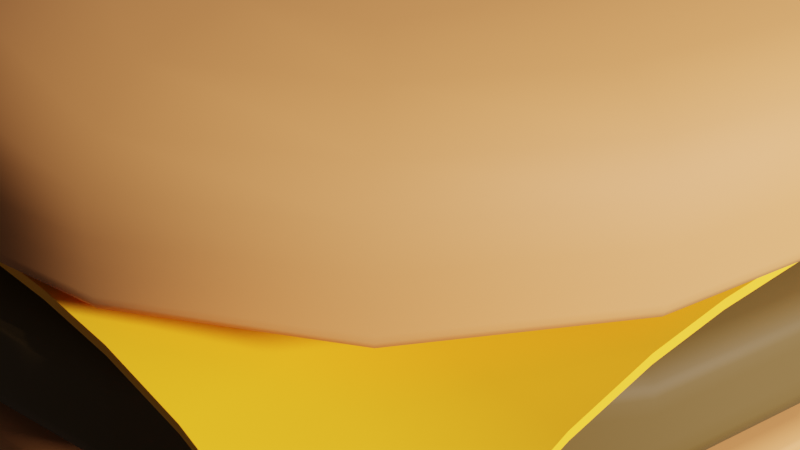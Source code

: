 # Source: sandwich.blend  (saved by Blender 2.93.21; exported with 4.5.12 LTS)
import bpy
from mathutils import Matrix  # noqa: F401  (used for matrix-valued properties, if any)

bpy.ops.wm.read_factory_settings(use_empty=True)
scene = bpy.context.scene
scene.name = 'Scene'

# ---- collections
col_collection = bpy.data.collections.new('Collection'); scene.collection.children.link(col_collection)

# ---- materials (node trees are filled in below, after node groups)
mat_bunmaterial = bpy.data.materials.new('BunMaterial')
mat_bunmaterial.use_transparent_shadow = False
mat_meatmaterial = bpy.data.materials.new('MeatMaterial')
mat_meatmaterial.use_transparent_shadow = False
mat_cheesematerial = bpy.data.materials.new('CheeseMaterial')
mat_cheesematerial.use_transparent_shadow = False

# ---- node groups
ng_auto_smooth = bpy.data.node_groups.new('Auto Smooth', 'GeometryNodeTree')
_s = ng_auto_smooth.interface.new_socket(name='Geometry', in_out='OUTPUT', socket_type='NodeSocketGeometry')
_s = ng_auto_smooth.interface.new_socket(name='Geometry', in_out='INPUT', socket_type='NodeSocketGeometry')
_s = ng_auto_smooth.interface.new_socket(name='Angle', in_out='INPUT', socket_type='NodeSocketFloat')
_s.subtype = 'ANGLE'
_s.min_value = 0.0
_s.max_value = 3.142
ng_auto_smooth.is_modifier = True
_N = ng_auto_smooth.nodes; _L = ng_auto_smooth.links
n0 = _N.new('NodeGroupOutput'); n0.name = 'Group Output'; n0.location = (480, -100)
n1 = _N.new('NodeGroupInput'); n1.name = 'Group Input'; n1.location = (-420, -300)
n2 = _N.new('NodeGroupInput'); n2.name = 'Group Input.001'; n2.location = (-60, -100)
n3 = _N.new('GeometryNodeSetShadeSmooth'); n3.name = 'Set Shade Smooth'; n3.location = (120, -100)
n3.domain = 'EDGE'
n4 = _N.new('GeometryNodeSetShadeSmooth'); n4.name = 'Set Shade Smooth.001'; n4.location = (300, -100)
n5 = _N.new('GeometryNodeInputMeshEdgeAngle'); n5.name = 'Edge Angle'; n5.location = (-420, -220)
n6 = _N.new('GeometryNodeInputEdgeSmooth'); n6.name = 'Is Edge Smooth'; n6.location = (-60, -160)
n7 = _N.new('GeometryNodeInputShadeSmooth'); n7.name = 'Is Face Smooth'; n7.location = (-240, -340)
n8 = _N.new('FunctionNodeBooleanMath'); n8.name = 'Boolean Math'; n8.location = (-60, -220)
n9 = _N.new('FunctionNodeCompare'); n9.name = 'Compare'; n9.location = (-240, -180)
n9.operation = 'LESS_EQUAL'
_L.new(n5.outputs[0], n9.inputs[0])
_L.new(n4.outputs[0], n0.inputs[0])
_L.new(n1.outputs[1], n9.inputs[1])
_L.new(n9.outputs[0], n8.inputs[0])
_L.new(n7.outputs[0], n8.inputs[1])
_L.new(n2.outputs[0], n3.inputs[0])
_L.new(n6.outputs[0], n3.inputs[1])
_L.new(n3.outputs[0], n4.inputs[0])
_L.new(n8.outputs[0], n3.inputs[2])
n0.is_active_output = True

# ---- material node trees
mat_bunmaterial.use_nodes = True; mat_bunmaterial.node_tree.nodes.clear()
_N = mat_bunmaterial.node_tree.nodes; _L = mat_bunmaterial.node_tree.links
n0 = _N.new('ShaderNodeBsdfPrincipled'); n0.name = 'Principled BSDF'; n0.location = (10, 300)
n0.distribution = 'GGX'
n0.subsurface_method = 'BURLEY'
n0.inputs[0].default_value = (0.5647, 0.1987, 0.05409, 1.0)
n0.inputs[2].default_value = 0.75
n0.inputs[3].default_value = 1.45
n0.inputs[27].default_value = (0.0, 0.0, 0.0, 1.0)
n0.inputs[28].default_value = 1.0
n1 = _N.new('ShaderNodeOutputMaterial'); n1.name = 'Material Output'; n1.location = (300, 300)
_L.new(n0.outputs[0], n1.inputs[0])
n1.is_active_output = True
mat_meatmaterial.use_nodes = True; mat_meatmaterial.node_tree.nodes.clear()
_N = mat_meatmaterial.node_tree.nodes; _L = mat_meatmaterial.node_tree.links
n0 = _N.new('ShaderNodeBsdfPrincipled'); n0.name = 'Principled BSDF'; n0.location = (10, 300)
n0.distribution = 'GGX'
n0.subsurface_method = 'BURLEY'
n0.inputs[0].default_value = (0.09084, 0.04231, 0.0009106, 1.0)
n0.inputs[2].default_value = 0.75
n0.inputs[3].default_value = 1.45
n0.inputs[27].default_value = (0.0, 0.0, 0.0, 1.0)
n0.inputs[28].default_value = 1.0
n1 = _N.new('ShaderNodeOutputMaterial'); n1.name = 'Material Output'; n1.location = (300, 300)
_L.new(n0.outputs[0], n1.inputs[0])
n1.is_active_output = True
mat_cheesematerial.use_nodes = True; mat_cheesematerial.node_tree.nodes.clear()
_N = mat_cheesematerial.node_tree.nodes; _L = mat_cheesematerial.node_tree.links
n0 = _N.new('ShaderNodeBsdfPrincipled'); n0.name = 'Principled BSDF'; n0.location = (10, 300)
n0.distribution = 'GGX'
n0.subsurface_method = 'BURLEY'
n0.inputs[0].default_value = (1.0, 0.3813, 0.0, 1.0)
n0.inputs[2].default_value = 0.75
n0.inputs[3].default_value = 1.45
n0.inputs[27].default_value = (0.0, 0.0, 0.0, 1.0)
n0.inputs[28].default_value = 1.0
n1 = _N.new('ShaderNodeOutputMaterial'); n1.name = 'Material Output'; n1.location = (300, 300)
_L.new(n0.outputs[0], n1.inputs[0])
n1.is_active_output = True

# ---- world
world_world = bpy.data.worlds.new('World'); scene.world = world_world
world_world.use_nodes = True; world_world.node_tree.nodes.clear()
_N = world_world.node_tree.nodes; _L = world_world.node_tree.links
n0 = _N.new('ShaderNodeOutputWorld'); n0.name = 'World Output'; n0.location = (300, 300)
n1 = _N.new('ShaderNodeBackground'); n1.name = 'Background'; n1.location = (10, 300)
n1.inputs[0].default_value = (0.05088, 0.05088, 0.05088, 1.0)
_L.new(n1.outputs[0], n0.inputs[0])
n0.is_active_output = True
world_world.color = (0.05088, 0.05088, 0.05088)
world_world.use_sun_shadow = False
world_world.sun_shadow_jitter_overblur = 0.0

# ---- cameras
cam_camera = bpy.data.cameras.new('Camera')
cam_camera.clip_end = 100.0
cam_camera.ortho_scale = 7.314

# ---- lights
light_light = bpy.data.lights.new('Light', 'SUN')
light_light.transmission_factor = 0.0
light_light.angle = 0.1993
light_light.shadow_soft_size = 0.1
light_light.shadow_cascade_max_distance = 1000.0

# ---- meshes
me_cube_001 = bpy.data.meshes.new('Cube.001')
me_cube_001.from_pydata([(-5.0, -5.0, -5.0), (-5.0, -5.0, -2.055), (-5.0, 5.0, -5.0), (-5.0, 5.0, -2.055), (5.0, -5.0, -5.0), (5.0, -5.0, -2.055), (5.0, 5.0, -5.0), (5.0, 5.0, -2.055), (-5.0, -5.0, -2.183), (-5.0, 5.0, -2.183), (5.0, 5.0, -2.183), (5.0, -5.0, -2.183), (-5.0, 5.0, -3.235), (5.0, 5.0, -3.235), (5.0, -5.0, -3.235), (-5.0, -5.0, -3.235)], [], [(8, 1, 3, 9), (9, 3, 7, 10), (10, 7, 5, 11), (11, 5, 1, 8), (2, 6, 4, 0), (7, 3, 1, 5), (14, 11, 8, 15), (13, 10, 11, 14), (12, 9, 10, 13), (15, 8, 9, 12), (0, 15, 12, 2), (2, 12, 13, 6), (6, 13, 14, 4), (4, 14, 15, 0)])
me_cube_001.polygons.foreach_set('use_smooth', [True] * 14)
_uv = me_cube_001.uv_layers.new(name='UVMap')
_uv.uv.foreach_set('vector', [0.6141, 0.0, 0.625, 0.0, 0.625, 0.25, 0.6141, 0.25, 0.6141, 0.25, 0.625, 0.25, 0.625, 0.5, 0.6141, 0.5, 0.6141, 0.5, 0.625, 0.5, 0.625, 0.75, 0.6141, 0.75, 0.6141, 0.75, 0.625, 0.75, 0.625, 1.0, 0.6141, 1.0, 0.125, 0.5, 0.375, 0.5, 0.375, 0.75, 0.125, 0.75, 0.625, 0.5, 0.875, 0.5, 0.875, 0.75, 0.625, 0.75, 0.5668, 0.75, 0.6141, 0.75, 0.6141, 1.0, 0.5668, 1.0, 0.5668, 0.5, 0.6141, 0.5, 0.6141, 0.75, 0.5668, 0.75, 0.5668, 0.25, 0.6141, 0.25, 0.6141, 0.5, 0.5668, 0.5, 0.5668, 0.0, 0.6141, 0.0, 0.6141, 0.25, 0.5668, 0.25, 0.375, 0.0, 0.5668, 0.0, 0.5668, 0.25, 0.375, 0.25, 0.375, 0.25, 0.5668, 0.25, 0.5668, 0.5, 0.375, 0.5, 0.375, 0.5, 0.5668, 0.5, 0.5668, 0.75, 0.375, 0.75, 0.375, 0.75, 0.5668, 0.75, 0.5668, 1.0, 0.375, 1.0])
me_cube_001.materials.append(mat_bunmaterial)
me_cube_001.use_remesh_fix_poles = True
me_cube_001.use_remesh_preserve_attributes = False
me_cube_001.update()
me_cube_002 = bpy.data.meshes.new('Cube.002')
me_cube_002.from_pydata([(-5.0, -5.0, -4.974), (-5.0, -5.0, -2.055), (-5.0, 5.0, -4.974), (-5.0, 5.0, -2.055), (5.0, -5.0, -4.974), (5.0, -5.0, -2.055), (5.0, 5.0, -4.974), (5.0, 5.0, -2.055), (-5.0, -5.0, -2.38), (-5.0, 5.0, -2.38), (5.0, 5.0, -2.38), (5.0, -5.0, -2.38), (-5.0, 5.0, -2.55), (5.0, 5.0, -2.55), (5.0, -5.0, -2.55), (-5.0, -5.0, -2.55)], [], [(8, 1, 3, 9), (9, 3, 7, 10), (10, 7, 5, 11), (11, 5, 1, 8), (2, 6, 4, 0), (7, 3, 1, 5), (14, 11, 8, 15), (13, 10, 11, 14), (12, 9, 10, 13), (15, 8, 9, 12), (0, 15, 12, 2), (2, 12, 13, 6), (6, 13, 14, 4), (4, 14, 15, 0)])
me_cube_002.polygons.foreach_set('use_smooth', [True] * 14)
_uv = me_cube_002.uv_layers.new(name='UVMap')
_uv.uv.foreach_set('vector', [0.6141, 0.0, 0.625, 0.0, 0.625, 0.25, 0.6141, 0.25, 0.6141, 0.25, 0.625, 0.25, 0.625, 0.5, 0.6141, 0.5, 0.6141, 0.5, 0.625, 0.5, 0.625, 0.75, 0.6141, 0.75, 0.6141, 0.75, 0.625, 0.75, 0.625, 1.0, 0.6141, 1.0, 0.125, 0.5, 0.375, 0.5, 0.375, 0.75, 0.125, 0.75, 0.625, 0.5, 0.875, 0.5, 0.875, 0.75, 0.625, 0.75, 0.5668, 0.75, 0.6141, 0.75, 0.6141, 1.0, 0.5668, 1.0, 0.5668, 0.5, 0.6141, 0.5, 0.6141, 0.75, 0.5668, 0.75, 0.5668, 0.25, 0.6141, 0.25, 0.6141, 0.5, 0.5668, 0.5, 0.5668, 0.0, 0.6141, 0.0, 0.6141, 0.25, 0.5668, 0.25, 0.375, 0.0, 0.5668, 0.0, 0.5668, 0.25, 0.375, 0.25, 0.375, 0.25, 0.5668, 0.25, 0.5668, 0.5, 0.375, 0.5, 0.375, 0.5, 0.5668, 0.5, 0.5668, 0.75, 0.375, 0.75, 0.375, 0.75, 0.5668, 0.75, 0.5668, 1.0, 0.375, 1.0])
me_cube_002.materials.append(mat_bunmaterial)
me_cube_002.use_remesh_fix_poles = True
me_cube_002.use_remesh_preserve_attributes = False
me_cube_002.update()
me_cube_003 = bpy.data.meshes.new('Cube.003')
me_cube_003.from_pydata([(-5.0, -5.0, -5.0), (-5.0, -5.0, -2.055), (-5.0, 5.0, -5.0), (-5.0, 5.0, -2.055), (5.0, -5.0, -5.0), (5.0, -5.0, -2.055), (5.0, 5.0, -5.0), (5.0, 5.0, -2.055), (-5.0, -5.0, -2.923), (-5.0, 5.0, -2.923), (5.0, 5.0, -2.923), (5.0, -5.0, -2.923), (-5.0, 5.0, -4.289), (5.0, 5.0, -4.289), (5.0, -5.0, -4.289), (-5.0, -5.0, -4.289)], [], [(8, 1, 3, 9), (9, 3, 7, 10), (10, 7, 5, 11), (11, 5, 1, 8), (2, 6, 4, 0), (7, 3, 1, 5), (14, 11, 8, 15), (13, 10, 11, 14), (12, 9, 10, 13), (15, 8, 9, 12), (0, 15, 12, 2), (2, 12, 13, 6), (6, 13, 14, 4), (4, 14, 15, 0)])
me_cube_003.polygons.foreach_set('use_smooth', [True] * 14)
_uv = me_cube_003.uv_layers.new(name='UVMap')
_uv.uv.foreach_set('vector', [0.6141, 0.0, 0.625, 0.0, 0.625, 0.25, 0.6141, 0.25, 0.6141, 0.25, 0.625, 0.25, 0.625, 0.5, 0.6141, 0.5, 0.6141, 0.5, 0.625, 0.5, 0.625, 0.75, 0.6141, 0.75, 0.6141, 0.75, 0.625, 0.75, 0.625, 1.0, 0.6141, 1.0, 0.125, 0.5, 0.375, 0.5, 0.375, 0.75, 0.125, 0.75, 0.625, 0.5, 0.875, 0.5, 0.875, 0.75, 0.625, 0.75, 0.5668, 0.75, 0.6141, 0.75, 0.6141, 1.0, 0.5668, 1.0, 0.5668, 0.5, 0.6141, 0.5, 0.6141, 0.75, 0.5668, 0.75, 0.5668, 0.25, 0.6141, 0.25, 0.6141, 0.5, 0.5668, 0.5, 0.5668, 0.0, 0.6141, 0.0, 0.6141, 0.25, 0.5668, 0.25, 0.375, 0.0, 0.5668, 0.0, 0.5668, 0.25, 0.375, 0.25, 0.375, 0.25, 0.5668, 0.25, 0.5668, 0.5, 0.375, 0.5, 0.375, 0.5, 0.5668, 0.5, 0.5668, 0.75, 0.375, 0.75, 0.375, 0.75, 0.5668, 0.75, 0.5668, 1.0, 0.375, 1.0])
me_cube_003.materials.append(mat_meatmaterial)
me_cube_003.use_remesh_fix_poles = True
me_cube_003.use_remesh_preserve_attributes = False
me_cube_003.update()
me_plane = bpy.data.meshes.new('Plane')
me_plane.from_pydata([(-5.0, -5.0, -1.334), (5.0, -5.0, -1.334), (-5.0, 5.0, -1.334), (5.0, 5.0, -1.334), (-5.0, 4.091, -0.6563), (-5.0, 3.182, -0.2819), (-5.0, 2.273, -0.08214), (-5.0, 1.364, -0.001862), (-5.0, 0.4545, 0.0), (-5.0, -0.4545, 0.0), (-5.0, -1.364, -0.001862), (-5.0, -2.273, -0.08214), (-5.0, -3.182, -0.2819), (-5.0, -4.091, -0.6563), (-4.091, -5.0, -0.6563), (-3.182, -5.0, -0.2819), (-2.273, -5.0, -0.08214), (-1.364, -5.0, -0.001862), (-0.4545, -5.0, 0.0), (0.4545, -5.0, 0.0), (1.364, -5.0, -0.001862), (2.273, -5.0, -0.08214), (3.182, -5.0, -0.2819), (4.091, -5.0, -0.6563), (5.0, -4.091, -0.6563), (5.0, -3.182, -0.2819), (5.0, -2.273, -0.08214), (5.0, -1.364, -0.001862), (5.0, -0.4545, 0.0), (5.0, 0.4545, 0.0), (5.0, 1.364, -0.001862), (5.0, 2.273, -0.08214), (5.0, 3.182, -0.2819), (5.0, 4.091, -0.6563), (4.091, 5.0, -0.6563), (3.182, 5.0, -0.2819), (2.273, 5.0, -0.08214), (1.364, 5.0, -0.001862), (0.4545, 5.0, 0.0), (-0.4545, 5.0, 0.0), (-1.364, 5.0, -0.001862), (-2.273, 5.0, -0.08214), (-3.182, 5.0, -0.2819), (-4.091, 5.0, -0.6563), (-4.091, -4.091, -0.4699), (-4.091, -3.182, -0.2233), (-4.091, -2.273, -0.06106), (-4.091, -1.364, -0.0001737), (-4.091, -0.4545, 0.0), (-4.091, 0.4545, 0.0), (-4.091, 1.364, -0.0001737), (-4.091, 2.273, -0.06106), (-4.091, 3.182, -0.2233), (-4.091, 4.091, -0.4699), (-3.182, -4.091, -0.2233), (-3.182, -3.182, -0.1078), (-3.182, -2.273, -0.01937), (-3.182, -1.364, 0.0), (-3.182, -0.4545, 0.0), (-3.182, 0.4545, 0.0), (-3.182, 1.364, 0.0), (-3.182, 2.273, -0.01937), (-3.182, 3.182, -0.1078), (-3.182, 4.091, -0.2233), (-2.273, -4.091, -0.06106), (-2.273, -3.182, -0.01937), (-2.273, -2.273, 0.0), (-2.273, -1.364, 0.0), (-2.273, -0.4545, 0.0), (-2.273, 0.4545, 0.0), (-2.273, 1.364, 0.0), (-2.273, 2.273, 0.0), (-2.273, 3.182, -0.01937), (-2.273, 4.091, -0.06106), (-1.364, -4.091, -0.0001737), (-1.364, -3.182, 0.0), (-1.364, -2.273, 0.0), (-1.364, -1.364, 0.0), (-1.364, -0.4545, 0.0), (-1.364, 0.4545, 0.0), (-1.364, 1.364, 0.0), (-1.364, 2.273, 0.0), (-1.364, 3.182, 0.0), (-1.364, 4.091, -0.0001737), (-0.4545, -4.091, 0.0), (-0.4545, -3.182, 0.0), (-0.4545, -2.273, 0.0), (-0.4545, -1.364, 0.0), (-0.4545, -0.4545, 0.0), (-0.4545, 0.4545, 0.0), (-0.4545, 1.364, 0.0), (-0.4545, 2.273, 0.0), (-0.4545, 3.182, 0.0), (-0.4545, 4.091, 0.0), (0.4545, -4.091, 0.0), (0.4545, -3.182, 0.0), (0.4545, -2.273, 0.0), (0.4545, -1.364, 0.0), (0.4545, -0.4545, 0.0), (0.4545, 0.4545, 0.0), (0.4545, 1.364, 0.0), (0.4545, 2.273, 0.0), (0.4545, 3.182, 0.0), (0.4545, 4.091, 0.0), (1.364, -4.091, -0.0001737), (1.364, -3.182, 0.0), (1.364, -2.273, 0.0), (1.364, -1.364, 0.0), (1.364, -0.4545, 0.0), (1.364, 0.4545, 0.0), (1.364, 1.364, 0.0), (1.364, 2.273, 0.0), (1.364, 3.182, 0.0), (1.364, 4.091, -0.0001737), (2.273, -4.091, -0.06106), (2.273, -3.182, -0.01937), (2.273, -2.273, 0.0), (2.273, -1.364, 0.0), (2.273, -0.4545, 0.0), (2.273, 0.4545, 0.0), (2.273, 1.364, 0.0), (2.273, 2.273, 0.0), (2.273, 3.182, -0.01937), (2.273, 4.091, -0.06106), (3.182, -4.091, -0.2233), (3.182, -3.182, -0.1078), (3.182, -2.273, -0.01937), (3.182, -1.364, 0.0), (3.182, -0.4545, 0.0), (3.182, 0.4545, 0.0), (3.182, 1.364, 0.0), (3.182, 2.273, -0.01937), (3.182, 3.182, -0.1078), (3.182, 4.091, -0.2233), (4.091, -4.091, -0.4699), (4.091, -3.182, -0.2233), (4.091, -2.273, -0.06106), (4.091, -1.364, -0.0001737), (4.091, -0.4545, 0.0), (4.091, 0.4545, 0.0), (4.091, 1.364, -0.0001737), (4.091, 2.273, -0.06106), (4.091, 3.182, -0.2233), (4.091, 4.091, -0.4699)], [], [(143, 33, 3, 34), (4, 53, 43, 2), (53, 63, 42, 43), (63, 73, 41, 42), (73, 83, 40, 41), (83, 93, 39, 40), (93, 103, 38, 39), (103, 113, 37, 38), (113, 123, 36, 37), (123, 133, 35, 36), (133, 143, 34, 35), (0, 14, 44, 13), (13, 44, 45, 12), (12, 45, 46, 11), (11, 46, 47, 10), (10, 47, 48, 9), (9, 48, 49, 8), (8, 49, 50, 7), (7, 50, 51, 6), (6, 51, 52, 5), (5, 52, 53, 4), (14, 15, 54, 44), (44, 54, 55, 45), (45, 55, 56, 46), (46, 56, 57, 47), (47, 57, 58, 48), (48, 58, 59, 49), (49, 59, 60, 50), (50, 60, 61, 51), (51, 61, 62, 52), (52, 62, 63, 53), (15, 16, 64, 54), (54, 64, 65, 55), (55, 65, 66, 56), (56, 66, 67, 57), (57, 67, 68, 58), (58, 68, 69, 59), (59, 69, 70, 60), (60, 70, 71, 61), (61, 71, 72, 62), (62, 72, 73, 63), (16, 17, 74, 64), (64, 74, 75, 65), (65, 75, 76, 66), (66, 76, 77, 67), (67, 77, 78, 68), (68, 78, 79, 69), (69, 79, 80, 70), (70, 80, 81, 71), (71, 81, 82, 72), (72, 82, 83, 73), (17, 18, 84, 74), (74, 84, 85, 75), (75, 85, 86, 76), (76, 86, 87, 77), (77, 87, 88, 78), (78, 88, 89, 79), (79, 89, 90, 80), (80, 90, 91, 81), (81, 91, 92, 82), (82, 92, 93, 83), (18, 19, 94, 84), (84, 94, 95, 85), (85, 95, 96, 86), (86, 96, 97, 87), (87, 97, 98, 88), (88, 98, 99, 89), (89, 99, 100, 90), (90, 100, 101, 91), (91, 101, 102, 92), (92, 102, 103, 93), (19, 20, 104, 94), (94, 104, 105, 95), (95, 105, 106, 96), (96, 106, 107, 97), (97, 107, 108, 98), (98, 108, 109, 99), (99, 109, 110, 100), (100, 110, 111, 101), (101, 111, 112, 102), (102, 112, 113, 103), (20, 21, 114, 104), (104, 114, 115, 105), (105, 115, 116, 106), (106, 116, 117, 107), (107, 117, 118, 108), (108, 118, 119, 109), (109, 119, 120, 110), (110, 120, 121, 111), (111, 121, 122, 112), (112, 122, 123, 113), (21, 22, 124, 114), (114, 124, 125, 115), (115, 125, 126, 116), (116, 126, 127, 117), (117, 127, 128, 118), (118, 128, 129, 119), (119, 129, 130, 120), (120, 130, 131, 121), (121, 131, 132, 122), (122, 132, 133, 123), (22, 23, 134, 124), (124, 134, 135, 125), (125, 135, 136, 126), (126, 136, 137, 127), (127, 137, 138, 128), (128, 138, 139, 129), (129, 139, 140, 130), (130, 140, 141, 131), (131, 141, 142, 132), (132, 142, 143, 133), (23, 1, 24, 134), (134, 24, 25, 135), (135, 25, 26, 136), (136, 26, 27, 137), (137, 27, 28, 138), (138, 28, 29, 139), (139, 29, 30, 140), (140, 30, 31, 141), (141, 31, 32, 142), (142, 32, 33, 143)])
me_plane.polygons.foreach_set('use_smooth', [True] * 121)
_uv = me_plane.uv_layers.new(name='UVMap')
_uv.uv.foreach_set('vector', [0.9091, 0.9091, 1.0, 0.9091, 1.0, 1.0, 0.9091, 1.0, 0.0, 0.9091, 0.09091, 0.9091, 0.09091, 1.0, 0.0, 1.0, 0.09091, 0.9091, 0.1818, 0.9091, 0.1818, 1.0, 0.09091, 1.0, 0.1818, 0.9091, 0.2727, 0.9091, 0.2727, 1.0, 0.1818, 1.0, 0.2727, 0.9091, 0.3636, 0.9091, 0.3636, 1.0, 0.2727, 1.0, 0.3636, 0.9091, 0.4545, 0.9091, 0.4545, 1.0, 0.3636, 1.0, 0.4545, 0.9091, 0.5455, 0.9091, 0.5455, 1.0, 0.4545, 1.0, 0.5455, 0.9091, 0.6364, 0.9091, 0.6364, 1.0, 0.5455, 1.0, 0.6364, 0.9091, 0.7273, 0.9091, 0.7273, 1.0, 0.6364, 1.0, 0.7273, 0.9091, 0.8182, 0.9091, 0.8182, 1.0, 0.7273, 1.0, 0.8182, 0.9091, 0.9091, 0.9091, 0.9091, 1.0, 0.8182, 1.0, 0.0, 0.0, 0.09091, 0.0, 0.09091, 0.09091, 0.0, 0.09091, 0.0, 0.09091, 0.09091, 0.09091, 0.09091, 0.1818, 0.0, 0.1818, 0.0, 0.1818, 0.09091, 0.1818, 0.09091, 0.2727, 0.0, 0.2727, 0.0, 0.2727, 0.09091, 0.2727, 0.09091, 0.3636, 0.0, 0.3636, 0.0, 0.3636, 0.09091, 0.3636, 0.09091, 0.4545, 0.0, 0.4545, 0.0, 0.4545, 0.09091, 0.4545, 0.09091, 0.5455, 0.0, 0.5455, 0.0, 0.5455, 0.09091, 0.5455, 0.09091, 0.6364, 0.0, 0.6364, 0.0, 0.6364, 0.09091, 0.6364, 0.09091, 0.7273, 0.0, 0.7273, 0.0, 0.7273, 0.09091, 0.7273, 0.09091, 0.8182, 0.0, 0.8182, 0.0, 0.8182, 0.09091, 0.8182, 0.09091, 0.9091, 0.0, 0.9091, 0.09091, 0.0, 0.1818, 0.0, 0.1818, 0.09091, 0.09091, 0.09091, 0.09091, 0.09091, 0.1818, 0.09091, 0.1818, 0.1818, 0.09091, 0.1818, 0.09091, 0.1818, 0.1818, 0.1818, 0.1818, 0.2727, 0.09091, 0.2727, 0.09091, 0.2727, 0.1818, 0.2727, 0.1818, 0.3636, 0.09091, 0.3636, 0.09091, 0.3636, 0.1818, 0.3636, 0.1818, 0.4545, 0.09091, 0.4545, 0.09091, 0.4545, 0.1818, 0.4545, 0.1818, 0.5455, 0.09091, 0.5455, 0.09091, 0.5455, 0.1818, 0.5455, 0.1818, 0.6364, 0.09091, 0.6364, 0.09091, 0.6364, 0.1818, 0.6364, 0.1818, 0.7273, 0.09091, 0.7273, 0.09091, 0.7273, 0.1818, 0.7273, 0.1818, 0.8182, 0.09091, 0.8182, 0.09091, 0.8182, 0.1818, 0.8182, 0.1818, 0.9091, 0.09091, 0.9091, 0.1818, 0.0, 0.2727, 0.0, 0.2727, 0.09091, 0.1818, 0.09091, 0.1818, 0.09091, 0.2727, 0.09091, 0.2727, 0.1818, 0.1818, 0.1818, 0.1818, 0.1818, 0.2727, 0.1818, 0.2727, 0.2727, 0.1818, 0.2727, 0.1818, 0.2727, 0.2727, 0.2727, 0.2727, 0.3636, 0.1818, 0.3636, 0.1818, 0.3636, 0.2727, 0.3636, 0.2727, 0.4545, 0.1818, 0.4545, 0.1818, 0.4545, 0.2727, 0.4545, 0.2727, 0.5455, 0.1818, 0.5455, 0.1818, 0.5455, 0.2727, 0.5455, 0.2727, 0.6364, 0.1818, 0.6364, 0.1818, 0.6364, 0.2727, 0.6364, 0.2727, 0.7273, 0.1818, 0.7273, 0.1818, 0.7273, 0.2727, 0.7273, 0.2727, 0.8182, 0.1818, 0.8182, 0.1818, 0.8182, 0.2727, 0.8182, 0.2727, 0.9091, 0.1818, 0.9091, 0.2727, 0.0, 0.3636, 0.0, 0.3636, 0.09091, 0.2727, 0.09091, 0.2727, 0.09091, 0.3636, 0.09091, 0.3636, 0.1818, 0.2727, 0.1818, 0.2727, 0.1818, 0.3636, 0.1818, 0.3636, 0.2727, 0.2727, 0.2727, 0.2727, 0.2727, 0.3636, 0.2727, 0.3636, 0.3636, 0.2727, 0.3636, 0.2727, 0.3636, 0.3636, 0.3636, 0.3636, 0.4545, 0.2727, 0.4545, 0.2727, 0.4545, 0.3636, 0.4545, 0.3636, 0.5455, 0.2727, 0.5455, 0.2727, 0.5455, 0.3636, 0.5455, 0.3636, 0.6364, 0.2727, 0.6364, 0.2727, 0.6364, 0.3636, 0.6364, 0.3636, 0.7273, 0.2727, 0.7273, 0.2727, 0.7273, 0.3636, 0.7273, 0.3636, 0.8182, 0.2727, 0.8182, 0.2727, 0.8182, 0.3636, 0.8182, 0.3636, 0.9091, 0.2727, 0.9091, 0.3636, 0.0, 0.4545, 0.0, 0.4545, 0.09091, 0.3636, 0.09091, 0.3636, 0.09091, 0.4545, 0.09091, 0.4545, 0.1818, 0.3636, 0.1818, 0.3636, 0.1818, 0.4545, 0.1818, 0.4545, 0.2727, 0.3636, 0.2727, 0.3636, 0.2727, 0.4545, 0.2727, 0.4545, 0.3636, 0.3636, 0.3636, 0.3636, 0.3636, 0.4545, 0.3636, 0.4545, 0.4545, 0.3636, 0.4545, 0.3636, 0.4545, 0.4545, 0.4545, 0.4545, 0.5455, 0.3636, 0.5455, 0.3636, 0.5455, 0.4545, 0.5455, 0.4545, 0.6364, 0.3636, 0.6364, 0.3636, 0.6364, 0.4545, 0.6364, 0.4545, 0.7273, 0.3636, 0.7273, 0.3636, 0.7273, 0.4545, 0.7273, 0.4545, 0.8182, 0.3636, 0.8182, 0.3636, 0.8182, 0.4545, 0.8182, 0.4545, 0.9091, 0.3636, 0.9091, 0.4545, 0.0, 0.5455, 0.0, 0.5455, 0.09091, 0.4545, 0.09091, 0.4545, 0.09091, 0.5455, 0.09091, 0.5455, 0.1818, 0.4545, 0.1818, 0.4545, 0.1818, 0.5455, 0.1818, 0.5455, 0.2727, 0.4545, 0.2727, 0.4545, 0.2727, 0.5455, 0.2727, 0.5455, 0.3636, 0.4545, 0.3636, 0.4545, 0.3636, 0.5455, 0.3636, 0.5455, 0.4545, 0.4545, 0.4545, 0.4545, 0.4545, 0.5455, 0.4545, 0.5455, 0.5455, 0.4545, 0.5455, 0.4545, 0.5455, 0.5455, 0.5455, 0.5455, 0.6364, 0.4545, 0.6364, 0.4545, 0.6364, 0.5455, 0.6364, 0.5455, 0.7273, 0.4545, 0.7273, 0.4545, 0.7273, 0.5455, 0.7273, 0.5455, 0.8182, 0.4545, 0.8182, 0.4545, 0.8182, 0.5455, 0.8182, 0.5455, 0.9091, 0.4545, 0.9091, 0.5455, 0.0, 0.6364, 0.0, 0.6364, 0.09091, 0.5455, 0.09091, 0.5455, 0.09091, 0.6364, 0.09091, 0.6364, 0.1818, 0.5455, 0.1818, 0.5455, 0.1818, 0.6364, 0.1818, 0.6364, 0.2727, 0.5455, 0.2727, 0.5455, 0.2727, 0.6364, 0.2727, 0.6364, 0.3636, 0.5455, 0.3636, 0.5455, 0.3636, 0.6364, 0.3636, 0.6364, 0.4545, 0.5455, 0.4545, 0.5455, 0.4545, 0.6364, 0.4545, 0.6364, 0.5455, 0.5455, 0.5455, 0.5455, 0.5455, 0.6364, 0.5455, 0.6364, 0.6364, 0.5455, 0.6364, 0.5455, 0.6364, 0.6364, 0.6364, 0.6364, 0.7273, 0.5455, 0.7273, 0.5455, 0.7273, 0.6364, 0.7273, 0.6364, 0.8182, 0.5455, 0.8182, 0.5455, 0.8182, 0.6364, 0.8182, 0.6364, 0.9091, 0.5455, 0.9091, 0.6364, 0.0, 0.7273, 0.0, 0.7273, 0.09091, 0.6364, 0.09091, 0.6364, 0.09091, 0.7273, 0.09091, 0.7273, 0.1818, 0.6364, 0.1818, 0.6364, 0.1818, 0.7273, 0.1818, 0.7273, 0.2727, 0.6364, 0.2727, 0.6364, 0.2727, 0.7273, 0.2727, 0.7273, 0.3636, 0.6364, 0.3636, 0.6364, 0.3636, 0.7273, 0.3636, 0.7273, 0.4545, 0.6364, 0.4545, 0.6364, 0.4545, 0.7273, 0.4545, 0.7273, 0.5455, 0.6364, 0.5455, 0.6364, 0.5455, 0.7273, 0.5455, 0.7273, 0.6364, 0.6364, 0.6364, 0.6364, 0.6364, 0.7273, 0.6364, 0.7273, 0.7273, 0.6364, 0.7273, 0.6364, 0.7273, 0.7273, 0.7273, 0.7273, 0.8182, 0.6364, 0.8182, 0.6364, 0.8182, 0.7273, 0.8182, 0.7273, 0.9091, 0.6364, 0.9091, 0.7273, 0.0, 0.8182, 0.0, 0.8182, 0.09091, 0.7273, 0.09091, 0.7273, 0.09091, 0.8182, 0.09091, 0.8182, 0.1818, 0.7273, 0.1818, 0.7273, 0.1818, 0.8182, 0.1818, 0.8182, 0.2727, 0.7273, 0.2727, 0.7273, 0.2727, 0.8182, 0.2727, 0.8182, 0.3636, 0.7273, 0.3636, 0.7273, 0.3636, 0.8182, 0.3636, 0.8182, 0.4545, 0.7273, 0.4545, 0.7273, 0.4545, 0.8182, 0.4545, 0.8182, 0.5455, 0.7273, 0.5455, 0.7273, 0.5455, 0.8182, 0.5455, 0.8182, 0.6364, 0.7273, 0.6364, 0.7273, 0.6364, 0.8182, 0.6364, 0.8182, 0.7273, 0.7273, 0.7273, 0.7273, 0.7273, 0.8182, 0.7273, 0.8182, 0.8182, 0.7273, 0.8182, 0.7273, 0.8182, 0.8182, 0.8182, 0.8182, 0.9091, 0.7273, 0.9091, 0.8182, 0.0, 0.9091, 0.0, 0.9091, 0.09091, 0.8182, 0.09091, 0.8182, 0.09091, 0.9091, 0.09091, 0.9091, 0.1818, 0.8182, 0.1818, 0.8182, 0.1818, 0.9091, 0.1818, 0.9091, 0.2727, 0.8182, 0.2727, 0.8182, 0.2727, 0.9091, 0.2727, 0.9091, 0.3636, 0.8182, 0.3636, 0.8182, 0.3636, 0.9091, 0.3636, 0.9091, 0.4545, 0.8182, 0.4545, 0.8182, 0.4545, 0.9091, 0.4545, 0.9091, 0.5455, 0.8182, 0.5455, 0.8182, 0.5455, 0.9091, 0.5455, 0.9091, 0.6364, 0.8182, 0.6364, 0.8182, 0.6364, 0.9091, 0.6364, 0.9091, 0.7273, 0.8182, 0.7273, 0.8182, 0.7273, 0.9091, 0.7273, 0.9091, 0.8182, 0.8182, 0.8182, 0.8182, 0.8182, 0.9091, 0.8182, 0.9091, 0.9091, 0.8182, 0.9091, 0.9091, 0.0, 1.0, 0.0, 1.0, 0.09091, 0.9091, 0.09091, 0.9091, 0.09091, 1.0, 0.09091, 1.0, 0.1818, 0.9091, 0.1818, 0.9091, 0.1818, 1.0, 0.1818, 1.0, 0.2727, 0.9091, 0.2727, 0.9091, 0.2727, 1.0, 0.2727, 1.0, 0.3636, 0.9091, 0.3636, 0.9091, 0.3636, 1.0, 0.3636, 1.0, 0.4545, 0.9091, 0.4545, 0.9091, 0.4545, 1.0, 0.4545, 1.0, 0.5455, 0.9091, 0.5455, 0.9091, 0.5455, 1.0, 0.5455, 1.0, 0.6364, 0.9091, 0.6364, 0.9091, 0.6364, 1.0, 0.6364, 1.0, 0.7273, 0.9091, 0.7273, 0.9091, 0.7273, 1.0, 0.7273, 1.0, 0.8182, 0.9091, 0.8182, 0.9091, 0.8182, 1.0, 0.8182, 1.0, 0.9091, 0.9091, 0.9091])
me_plane.materials.append(mat_cheesematerial)
me_plane.use_remesh_fix_poles = True
me_plane.use_remesh_preserve_attributes = False
me_plane.update()

# ---- objects
ob_light = bpy.data.objects.new('Light', light_light)
ob_camera = bpy.data.objects.new('Camera', cam_camera)
ob_cube = bpy.data.objects.new('Cube', me_cube_001)
ob_cube_001 = bpy.data.objects.new('Cube.001', me_cube_002)
ob_cube_002 = bpy.data.objects.new('Cube.002', me_cube_003)
ob_plane = bpy.data.objects.new('Plane', me_plane)

# ---- transforms, parenting, visibility, modifiers, constraints
ob_light.location = (12.34, -9.472, 11.62)
ob_light.rotation_euler = (1.301, 0.02265, 1.818)
ob_light.lock_rotations_4d = False
ob_light.empty_display_type = 'ARROWS'
ob_light.color = (0.0, 0.0, 0.0, 0.0)
ob_light.lineart.crease_threshold = 0.0
ob_camera.location = (7.359, -6.926, 9.054)
ob_camera.rotation_euler = (1.109, 0.0, 0.8149)
ob_camera.lock_rotations_4d = False
ob_camera.empty_display_type = 'ARROWS'
ob_camera.color = (0.0, 0.0, 0.0, 0.0)
ob_camera.display_type = 'WIRE'
ob_camera.lineart.crease_threshold = 0.0
ob_cube.location = (0.0, 0.0, 5.182)
ob_cube.scale = (1.0, 1.0, 0.5547)
_m = ob_cube.modifiers.new('Subdivision', 'SUBSURF')
_m.levels = 3
ob_cube_001.location = (0.0, 0.0, 3.823)
ob_cube_001.rotation_euler = (3.142, -0.0, 0.0)
ob_cube_001.scale = (1.0, 1.0, 0.7609)
_m = ob_cube_001.modifiers.new('Subdivision', 'SUBSURF')
_m.levels = 3
ob_cube_002.location = (0.0, 0.0, 3.023)
ob_cube_002.rotation_euler = (3.142, -0.0, 0.0)
ob_cube_002.scale = (1.0, 1.0, 0.4663)
_m = ob_cube_002.modifiers.new('Subdivision', 'SUBSURF')
_m.levels = 3
ob_plane.location = (0.0, 0.0, 5.459)
ob_plane.scale = (0.8603, 0.8603, 0.8603)
_m = ob_plane.modifiers.new('Solidify', 'SOLIDIFY')
_m.thickness = 0.1
_m = ob_plane.modifiers.new('Auto Smooth', 'NODES')
_m.node_group = ng_auto_smooth
_gi = [s.identifier for s in ng_auto_smooth.interface.items_tree if s.item_type == 'SOCKET' and s.in_out == 'INPUT']
_m[_gi[1]] = 0.5236  # Angle

# ---- collection membership
col_collection.objects.link(ob_light)
col_collection.objects.link(ob_camera)
col_collection.objects.link(ob_cube)
col_collection.objects.link(ob_cube_001)
col_collection.objects.link(ob_cube_002)
col_collection.objects.link(ob_plane)

# ---- scene / render settings (as saved in the file)
scene.camera = ob_camera
scene.frame_start = 1; scene.frame_end = 250; scene.frame_set(1)
scene.render.engine = 'BLENDER_EEVEE_NEXT'
scene.cycles.use_denoising = False
scene.cycles.samples = 128
scene.cycles.sampling_pattern = 'TABULATED_SOBOL'
scene.cycles.use_adaptive_sampling = False
scene.cycles.use_light_tree = False
scene.view_settings.view_transform = 'Filmic'
bpy.context.view_layer.update()
